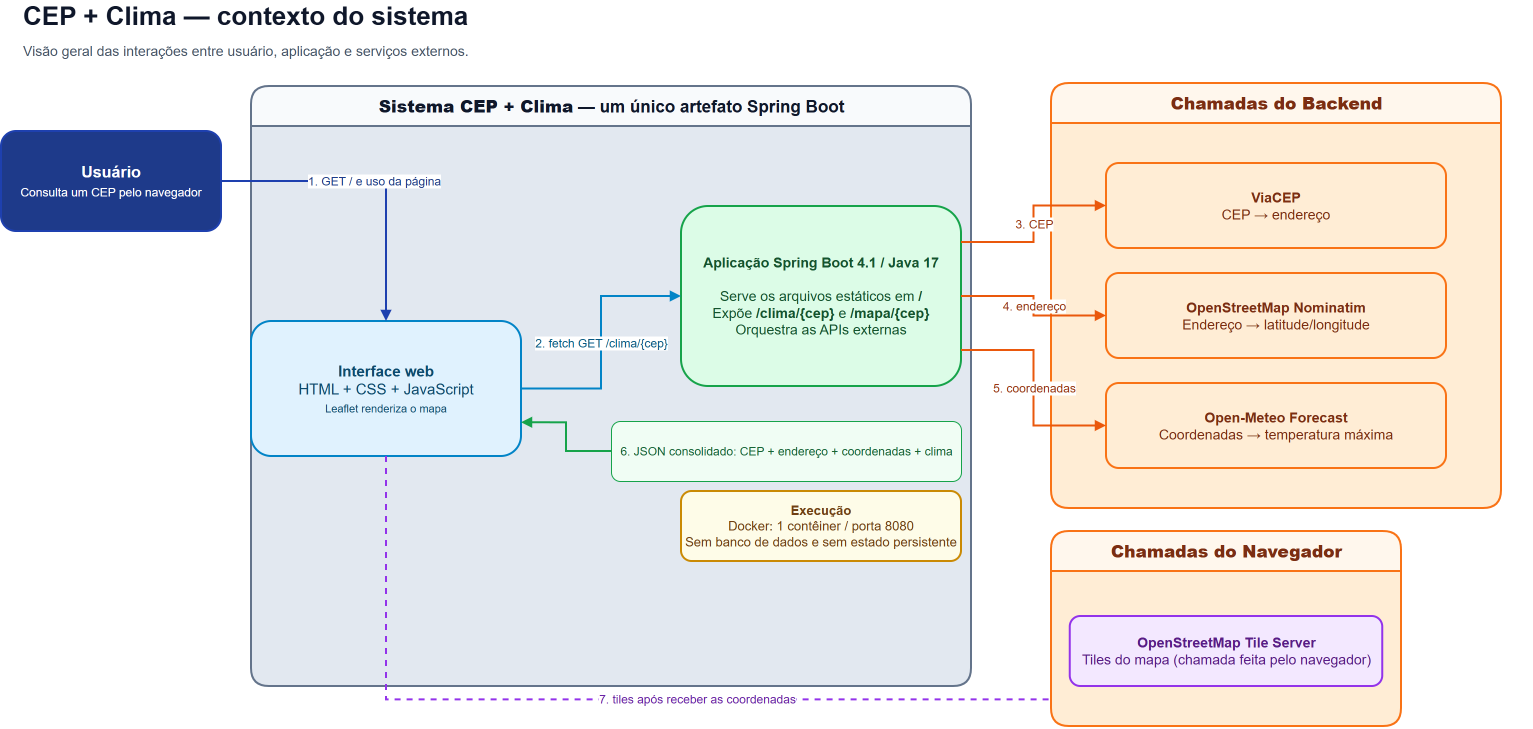

The diagram above was exported from draw.io. Its source (the exported page's mxGraphModel, read from the mxfile embedded in the PNG):
<mxGraphModel dx="1664" dy="874" grid="1" gridSize="10" guides="1" tooltips="1" connect="1" arrows="1" fold="1" page="1" pageScale="1" pageWidth="1600" pageHeight="1000" math="0" shadow="0">
  <root>
    <mxCell id="0" />
    <mxCell id="1" parent="0" />
    <mxCell id="ctx-title" parent="1" style="text;html=1;strokeColor=none;fillColor=none;align=left;verticalAlign=middle;fontSize=26;fontColor=#0F172A;" value="&lt;b&gt;CEP + Clima — contexto do sistema&lt;/b&gt;&lt;br&gt;&lt;font style=&quot;font-size: 14px;&quot; color=&quot;#475569&quot;&gt;Visão geral das interações entre usuário, aplicação e serviços externos.&lt;/font&gt;" vertex="1">
      <mxGeometry height="60" width="1510" x="40" y="20" as="geometry" />
    </mxCell>
    <mxCell id="ctx-user" parent="1" style="rounded=1;whiteSpace=wrap;html=1;fillColor=#1E3A8A;strokeColor=#1E40AF;fontColor=#FFFFFF;fontSize=16;strokeWidth=2;" value="&lt;b&gt;Usuário&lt;/b&gt;&lt;br&gt;&lt;font style=&quot;font-size:12px&quot;&gt;Consulta um CEP pelo navegador&lt;/font&gt;" vertex="1">
      <mxGeometry height="100" width="220" x="20" y="150" as="geometry" />
    </mxCell>
    <mxCell id="ctx-system-boundary" parent="1" style="swimlane;html=1;rounded=1;startSize=40;horizontal=1;fillColor=#F8FAFC;swimlaneFillColor=#E2E8F0;strokeColor=#64748B;fontColor=#0F172A;fontSize=17;fontStyle=1;strokeWidth=2;" value="&lt;b&gt;Sistema CEP + Clima&lt;/b&gt; — um único artefato Spring Boot" vertex="1">
      <mxGeometry height="600" width="720" x="270" y="105" as="geometry" />
    </mxCell>
    <mxCell id="ctx-browser" parent="ctx-system-boundary" style="rounded=1;whiteSpace=wrap;html=1;fillColor=#E0F2FE;strokeColor=#0284C7;fontColor=#0C4A6E;fontSize=15;strokeWidth=2;" value="&lt;b&gt;Interface web&lt;/b&gt;&lt;br&gt;HTML + CSS + JavaScript&lt;br&gt;&lt;font style=&quot;font-size:11px&quot;&gt;Leaflet renderiza o mapa&lt;/font&gt;" vertex="1">
      <mxGeometry height="135" width="270" y="235" as="geometry" />
    </mxCell>
    <mxCell id="ctx-backend" parent="ctx-system-boundary" style="rounded=1;whiteSpace=wrap;html=1;fillColor=#DCFCE7;strokeColor=#16A34A;fontColor=#14532D;fontSize=14;strokeWidth=2;" value="&lt;b&gt;Aplicação Spring Boot 4.1 / Java 17&lt;/b&gt;&lt;br&gt;&lt;br&gt;Serve os arquivos estáticos em &lt;b&gt;/&lt;/b&gt;&lt;br&gt;Expõe &lt;b&gt;/clima/{cep}&lt;/b&gt; e &lt;b&gt;/mapa/{cep}&lt;/b&gt;&lt;br&gt;Orquestra as APIs externas" vertex="1">
      <mxGeometry height="180" width="280" x="430" y="120" as="geometry" />
    </mxCell>
    <mxCell id="ctx-runtime" parent="ctx-system-boundary" style="rounded=1;whiteSpace=wrap;html=1;fillColor=#FEFCE8;strokeColor=#CA8A04;fontColor=#713F12;fontSize=13;strokeWidth=2;" value="&lt;b&gt;Execução&lt;/b&gt;&lt;br&gt;Docker: 1 contêiner / porta 8080&lt;br&gt;Sem banco de dados e sem estado persistente" vertex="1">
      <mxGeometry height="70" width="280" x="430" y="405" as="geometry" />
    </mxCell>
    <mxCell id="ctx-return" parent="ctx-system-boundary" style="text;html=1;rounded=1;strokeColor=#16A34A;fillColor=#F0FDF4;align=center;verticalAlign=middle;fontSize=12;fontColor=#166534;" value="6. JSON consolidado: CEP + endereço + coordenadas + clima" vertex="1">
      <mxGeometry height="60" width="350" x="360" y="335" as="geometry" />
    </mxCell>
    <mxCell id="MHtck6l1hChlj_OSwbJc-1" edge="1" parent="ctx-system-boundary" source="ctx-return" style="edgeStyle=orthogonalEdgeStyle;rounded=0;orthogonalLoop=1;jettySize=auto;html=1;endArrow=block;endFill=1;strokeColor=#16A34A;strokeWidth=2;exitX=0;exitY=0.5;exitDx=0;exitDy=0;entryX=1;entryY=0.75;entryDx=0;entryDy=0;entryPerimeter=0;" target="ctx-browser">
      <mxGeometry relative="1" as="geometry" />
    </mxCell>
    <mxCell id="ctx-external-boundary" parent="1" style="swimlane;html=1;rounded=1;startSize=40;horizontal=1;fillColor=#FFF7ED;swimlaneFillColor=#FFEDD5;strokeColor=#F97316;fontColor=#7C2D12;fontSize=17;fontStyle=1;strokeWidth=2;" value="&lt;b&gt;Chamadas do Backend&lt;/b&gt;" vertex="1">
      <mxGeometry height="425" width="450" x="1070" y="102" as="geometry" />
    </mxCell>
    <mxCell id="ctx-viacep" parent="ctx-external-boundary" style="rounded=1;whiteSpace=wrap;html=1;fillColor=#FFEDD5;strokeColor=#F97316;fontColor=#7C2D12;fontSize=14;strokeWidth=2;" value="&lt;b&gt;ViaCEP&lt;/b&gt;&lt;br&gt;CEP → endereço" vertex="1">
      <mxGeometry height="85" width="340" x="55" y="80" as="geometry" />
    </mxCell>
    <mxCell id="ctx-nominatim" parent="ctx-external-boundary" style="rounded=1;whiteSpace=wrap;html=1;fillColor=#FFEDD5;strokeColor=#F97316;fontColor=#7C2D12;fontSize=14;strokeWidth=2;" value="&lt;b&gt;OpenStreetMap Nominatim&lt;/b&gt;&lt;br&gt;Endereço → latitude/longitude" vertex="1">
      <mxGeometry height="85" width="340" x="55" y="190" as="geometry" />
    </mxCell>
    <mxCell id="ctx-openmeteo" parent="ctx-external-boundary" style="rounded=1;whiteSpace=wrap;html=1;fillColor=#FFEDD5;strokeColor=#F97316;fontColor=#7C2D12;fontSize=14;strokeWidth=2;" value="&lt;b&gt;Open-Meteo Forecast&lt;/b&gt;&lt;br&gt;Coordenadas → temperatura máxima" vertex="1">
      <mxGeometry height="85" width="340" x="55" y="300" as="geometry" />
    </mxCell>
    <mxCell id="ctx-e-user-browser" edge="1" parent="1" source="ctx-user" style="edgeStyle=orthogonalEdgeStyle;rounded=0;orthogonalLoop=1;jettySize=auto;html=1;endArrow=block;endFill=1;strokeColor=#1E40AF;fontColor=#1E3A8A;fontSize=12;strokeWidth=2;" target="ctx-browser" value="1. GET / e uso da página">
      <mxGeometry relative="1" as="geometry" />
    </mxCell>
    <mxCell id="ctx-e-browser-backend" edge="1" parent="1" source="ctx-browser" style="edgeStyle=orthogonalEdgeStyle;rounded=0;orthogonalLoop=1;jettySize=auto;html=1;endArrow=block;endFill=1;strokeColor=#0284C7;fontColor=#075985;fontSize=12;strokeWidth=2;" target="ctx-backend" value="2. fetch GET /clima/{cep}">
      <mxGeometry relative="1" as="geometry" />
    </mxCell>
    <mxCell id="ctx-e-back-viacep" edge="1" parent="1" source="ctx-backend" style="edgeStyle=orthogonalEdgeStyle;rounded=0;orthogonalLoop=1;jettySize=auto;html=1;endArrow=block;endFill=1;strokeColor=#EA580C;fontColor=#9A3412;fontSize=12;strokeWidth=2;exitX=1;exitY=0.2;exitDx=0;exitDy=0;entryX=0;entryY=0.5;entryDx=0;entryDy=0;" target="ctx-viacep" value="3. CEP">
      <mxGeometry relative="1" as="geometry" />
    </mxCell>
    <mxCell id="ctx-e-back-nom" edge="1" parent="1" source="ctx-backend" style="edgeStyle=orthogonalEdgeStyle;rounded=0;orthogonalLoop=1;jettySize=auto;html=1;endArrow=block;endFill=1;strokeColor=#EA580C;fontColor=#9A3412;fontSize=12;strokeWidth=2;exitX=1;exitY=0.5;exitDx=0;exitDy=0;entryX=0;entryY=0.5;entryDx=0;entryDy=0;" target="ctx-nominatim" value="4. endereço">
      <mxGeometry relative="1" as="geometry" />
    </mxCell>
    <mxCell id="ctx-e-back-meteo" edge="1" parent="1" source="ctx-backend" style="edgeStyle=orthogonalEdgeStyle;rounded=0;orthogonalLoop=1;jettySize=auto;html=1;endArrow=block;endFill=1;strokeColor=#EA580C;fontColor=#9A3412;fontSize=12;strokeWidth=2;exitX=1;exitY=0.8;exitDx=0;exitDy=0;entryX=0;entryY=0.5;entryDx=0;entryDy=0;" target="ctx-openmeteo" value="5. coordenadas">
      <mxGeometry relative="1" as="geometry" />
    </mxCell>
    <mxCell id="ctx-e-browser-tiles" edge="1" parent="1" source="ctx-browser" style="edgeStyle=orthogonalEdgeStyle;rounded=0;orthogonalLoop=1;jettySize=auto;html=1;endArrow=block;endFill=1;dashed=1;strokeColor=#9333EA;fontColor=#6B21A8;fontSize=12;strokeWidth=2;entryX=0.543;entryY=1.041;entryDx=0;entryDy=0;entryPerimeter=0;" target="MHtck6l1hChlj_OSwbJc-6" value="7. tiles após receber as coordenadas">
      <mxGeometry relative="1" as="geometry">
        <Array as="points">
          <mxPoint x="405" y="718.43" />
        </Array>
      </mxGeometry>
    </mxCell>
    <mxCell id="MHtck6l1hChlj_OSwbJc-2" parent="1" style="swimlane;html=1;rounded=1;startSize=40;horizontal=1;fillColor=#FFF7ED;swimlaneFillColor=#FFEDD5;strokeColor=#F97316;fontColor=#7C2D12;fontSize=17;fontStyle=1;strokeWidth=2;" value="&lt;b&gt;Chamadas do Navegador&lt;/b&gt;" vertex="1">
      <mxGeometry height="195" width="350" x="1070" y="550" as="geometry" />
    </mxCell>
    <mxCell id="MHtck6l1hChlj_OSwbJc-6" parent="MHtck6l1hChlj_OSwbJc-2" style="rounded=1;whiteSpace=wrap;html=1;fillColor=#F3E8FF;strokeColor=#9333EA;fontColor=#581C87;fontSize=14;strokeWidth=2;" value="&lt;b&gt;OpenStreetMap Tile Server&lt;/b&gt;&lt;br&gt;Tiles do mapa (chamada feita pelo navegador)" vertex="1">
      <mxGeometry height="70" width="312.5" x="18.75" y="85" as="geometry" />
    </mxCell>
  </root>
</mxGraphModel>